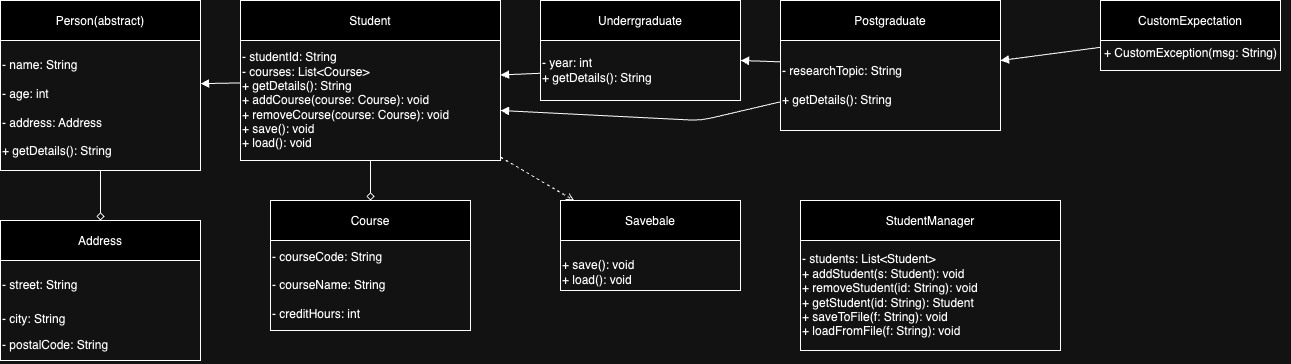

The diagram above was exported from draw.io. Its source (the exported page's mxGraphModel, read from the mxfile embedded in the PNG):
<mxGraphModel dx="979" dy="500" grid="1" gridSize="10" guides="1" tooltips="1" connect="1" arrows="1" fold="1" page="1" pageScale="1" pageWidth="850" pageHeight="1100" math="0" shadow="0">
  <root>
    <mxCell id="0" />
    <mxCell id="1" parent="0" />
    <mxCell id="Fy9fgdNKmIvLJbOlEivu-1" value="Person(abstract)" style="shape=swimlane;childLayout=stackLayout;horizontal=1;" vertex="1" parent="1">
      <mxGeometry x="40" y="20" width="200" height="170" as="geometry" />
    </mxCell>
    <mxCell id="Fy9fgdNKmIvLJbOlEivu-19" value="&lt;h1 style=&quot;margin-top: 0px;&quot;&gt;&lt;font style=&quot;font-size: 12px;&quot;&gt;&lt;span style=&quot;font-weight: 400; text-wrap-mode: nowrap;&quot;&gt;- name: String&lt;/span&gt;&lt;br style=&quot;padding: 0px; margin: 0px; font-weight: 400; text-wrap-mode: nowrap;&quot;&gt;&lt;span style=&quot;font-weight: 400; text-wrap-mode: nowrap;&quot;&gt;- age: int&lt;/span&gt;&lt;br style=&quot;padding: 0px; margin: 0px; font-weight: 400; text-wrap-mode: nowrap;&quot;&gt;&lt;span style=&quot;font-weight: 400; text-wrap-mode: nowrap;&quot;&gt;- address: Address&lt;/span&gt;&lt;br style=&quot;padding: 0px; margin: 0px; font-weight: 400; text-wrap-mode: nowrap;&quot;&gt;&lt;span style=&quot;font-weight: 400; text-wrap-mode: nowrap;&quot;&gt;+ getDetails(): String&lt;/span&gt;&lt;/font&gt;&lt;/h1&gt;" style="text;html=1;whiteSpace=wrap;overflow=hidden;rounded=0;align=left;" vertex="1" parent="Fy9fgdNKmIvLJbOlEivu-1">
      <mxGeometry y="40" width="150" height="130" as="geometry" />
    </mxCell>
    <mxCell id="Fy9fgdNKmIvLJbOlEivu-2" value="Student" style="shape=swimlane;childLayout=stackLayout;horizontal=1;" vertex="1" parent="1">
      <mxGeometry x="280" y="20" width="260" height="160" as="geometry" />
    </mxCell>
    <mxCell id="Fy9fgdNKmIvLJbOlEivu-22" value="&lt;span style=&quot;text-wrap-mode: nowrap;&quot;&gt;- studentId: String&lt;/span&gt;&lt;br style=&quot;padding: 0px; margin: 0px; text-wrap-mode: nowrap;&quot;&gt;&lt;span style=&quot;text-wrap-mode: nowrap;&quot;&gt;- courses: List&amp;lt;Course&amp;gt;&lt;/span&gt;&lt;br style=&quot;padding: 0px; margin: 0px; text-wrap-mode: nowrap;&quot;&gt;&lt;span style=&quot;text-wrap-mode: nowrap;&quot;&gt;+ getDetails(): String&lt;/span&gt;&lt;br style=&quot;padding: 0px; margin: 0px; text-wrap-mode: nowrap;&quot;&gt;&lt;span style=&quot;text-wrap-mode: nowrap;&quot;&gt;+ addCourse(course: Course): void&lt;/span&gt;&lt;br style=&quot;padding: 0px; margin: 0px; text-wrap-mode: nowrap;&quot;&gt;&lt;span style=&quot;text-wrap-mode: nowrap;&quot;&gt;+ removeCourse(course: Course): void&lt;/span&gt;&lt;br style=&quot;padding: 0px; margin: 0px; text-wrap-mode: nowrap;&quot;&gt;&lt;span style=&quot;text-wrap-mode: nowrap;&quot;&gt;+ save(): void&lt;/span&gt;&lt;br style=&quot;padding: 0px; margin: 0px; text-wrap-mode: nowrap;&quot;&gt;&lt;span style=&quot;text-wrap-mode: nowrap;&quot;&gt;+ load(): void&lt;/span&gt;" style="text;html=1;align=left;verticalAlign=middle;whiteSpace=wrap;rounded=0;" vertex="1" parent="Fy9fgdNKmIvLJbOlEivu-2">
      <mxGeometry y="40" width="200" height="120" as="geometry" />
    </mxCell>
    <mxCell id="Fy9fgdNKmIvLJbOlEivu-3" value="Underrgraduate" style="shape=swimlane;childLayout=stackLayout;horizontal=1;" vertex="1" parent="1">
      <mxGeometry x="580" y="20" width="200" height="100" as="geometry" />
    </mxCell>
    <mxCell id="Fy9fgdNKmIvLJbOlEivu-26" value="- year: int&lt;br style=&quot;padding: 0px; margin: 0px;&quot;&gt;+ getDetails(): String" style="text;html=1;align=left;verticalAlign=middle;resizable=0;points=[];autosize=1;strokeColor=none;fillColor=none;" vertex="1" parent="Fy9fgdNKmIvLJbOlEivu-3">
      <mxGeometry y="40" width="130" height="60" as="geometry" />
    </mxCell>
    <mxCell id="Fy9fgdNKmIvLJbOlEivu-4" value="Postgraduate" style="shape=swimlane;childLayout=stackLayout;horizontal=1;" vertex="1" parent="1">
      <mxGeometry x="820" y="20" width="220" height="130" as="geometry" />
    </mxCell>
    <mxCell id="Fy9fgdNKmIvLJbOlEivu-28" value="&lt;div style=&quot;&quot;&gt;&lt;span style=&quot;background-color: initial;&quot;&gt;- researchTopic: String&lt;/span&gt;&lt;/div&gt;&lt;div style=&quot;&quot;&gt;&lt;span style=&quot;background-color: initial;&quot;&gt;&lt;br&gt;&lt;/span&gt;&lt;/div&gt;+ getDetails(): String" style="text;html=1;align=left;verticalAlign=middle;resizable=0;points=[];autosize=1;strokeColor=none;fillColor=none;" vertex="1" parent="Fy9fgdNKmIvLJbOlEivu-4">
      <mxGeometry y="40" width="140" height="90" as="geometry" />
    </mxCell>
    <mxCell id="Fy9fgdNKmIvLJbOlEivu-5" value="Course" style="shape=swimlane;childLayout=stackLayout;horizontal=1;" vertex="1" parent="1">
      <mxGeometry x="310" y="220" width="200" height="130" as="geometry" />
    </mxCell>
    <mxCell id="Fy9fgdNKmIvLJbOlEivu-24" value="&lt;span style=&quot;text-wrap-mode: nowrap;&quot;&gt;- courseCode: String&lt;/span&gt;&lt;div&gt;&lt;br style=&quot;padding: 0px; margin: 0px; text-wrap-mode: nowrap;&quot;&gt;&lt;span style=&quot;text-wrap-mode: nowrap;&quot;&gt;- courseName: String&lt;/span&gt;&lt;/div&gt;&lt;div&gt;&lt;br style=&quot;padding: 0px; margin: 0px; text-wrap-mode: nowrap;&quot;&gt;&lt;span style=&quot;text-wrap-mode: nowrap;&quot;&gt;- creditHours: int&lt;/span&gt;&lt;/div&gt;" style="text;html=1;align=left;verticalAlign=middle;whiteSpace=wrap;rounded=0;" vertex="1" parent="Fy9fgdNKmIvLJbOlEivu-5">
      <mxGeometry y="40" width="140" height="90" as="geometry" />
    </mxCell>
    <mxCell id="Fy9fgdNKmIvLJbOlEivu-6" value="Address" style="shape=swimlane;childLayout=stackLayout;horizontal=1;" vertex="1" parent="1">
      <mxGeometry x="40" y="240" width="200" height="140" as="geometry" />
    </mxCell>
    <mxCell id="Fy9fgdNKmIvLJbOlEivu-21" value="&lt;h1 style=&quot;margin-top: 0px;&quot;&gt;&lt;span style=&quot;text-align: center; text-wrap-mode: nowrap; background-color: initial; font-size: 12px; font-weight: normal;&quot;&gt;- street: String&lt;/span&gt;&lt;/h1&gt;&lt;p&gt;&lt;span style=&quot;text-align: center; text-wrap-mode: nowrap;&quot;&gt;- city: String&lt;/span&gt;&lt;/p&gt;&lt;p&gt;&lt;span style=&quot;text-align: center; text-wrap-mode: nowrap;&quot;&gt;- postalCode: String&lt;/span&gt;&lt;/p&gt;" style="text;html=1;whiteSpace=wrap;overflow=hidden;rounded=0;" vertex="1" parent="Fy9fgdNKmIvLJbOlEivu-6">
      <mxGeometry y="40" width="180" height="100" as="geometry" />
    </mxCell>
    <mxCell id="Fy9fgdNKmIvLJbOlEivu-7" value="Savebale" style="shape=swimlane;childLayout=stackLayout;horizontal=1;" vertex="1" parent="1">
      <mxGeometry x="600" y="220" width="180" height="90" as="geometry" />
    </mxCell>
    <mxCell id="Fy9fgdNKmIvLJbOlEivu-32" value="&lt;br style=&quot;padding: 0px; margin: 0px;&quot;&gt;+ save(): void&lt;br style=&quot;padding: 0px; margin: 0px;&quot;&gt;+ load(): void" style="text;html=1;align=left;verticalAlign=middle;resizable=0;points=[];autosize=1;strokeColor=none;fillColor=none;" vertex="1" parent="Fy9fgdNKmIvLJbOlEivu-7">
      <mxGeometry y="40" width="100" height="50" as="geometry" />
    </mxCell>
    <mxCell id="Fy9fgdNKmIvLJbOlEivu-8" value="StudentManager" style="shape=swimlane;childLayout=stackLayout;horizontal=1;" vertex="1" parent="1">
      <mxGeometry x="840" y="220" width="260" height="150" as="geometry" />
    </mxCell>
    <mxCell id="Fy9fgdNKmIvLJbOlEivu-33" value="- students: List&amp;lt;Student&amp;gt;&lt;br style=&quot;padding: 0px; margin: 0px;&quot;&gt;+ addStudent(s: Student): void&lt;br style=&quot;padding: 0px; margin: 0px;&quot;&gt;+ removeStudent(id: String): void&lt;br style=&quot;padding: 0px; margin: 0px;&quot;&gt;+ getStudent(id: String): Student&lt;br style=&quot;padding: 0px; margin: 0px;&quot;&gt;+ saveToFile(f: String): void&lt;br style=&quot;padding: 0px; margin: 0px;&quot;&gt;+ loadFromFile(f: String): void" style="text;html=1;align=left;verticalAlign=middle;resizable=0;points=[];autosize=1;strokeColor=none;fillColor=none;" vertex="1" parent="Fy9fgdNKmIvLJbOlEivu-8">
      <mxGeometry y="40" width="200" height="110" as="geometry" />
    </mxCell>
    <mxCell id="Fy9fgdNKmIvLJbOlEivu-9" value="CustomExpectation" style="shape=swimlane;childLayout=stackLayout;horizontal=1;" vertex="1" parent="1">
      <mxGeometry x="1140" y="20" width="180" height="70" as="geometry" />
    </mxCell>
    <mxCell id="Fy9fgdNKmIvLJbOlEivu-10" style="endArrow=block;endFill=1;" edge="1" parent="1" source="Fy9fgdNKmIvLJbOlEivu-2" target="Fy9fgdNKmIvLJbOlEivu-1">
      <mxGeometry relative="1" as="geometry" />
    </mxCell>
    <mxCell id="Fy9fgdNKmIvLJbOlEivu-12" style="endArrow=block;endFill=1;" edge="1" parent="1" source="Fy9fgdNKmIvLJbOlEivu-26" target="Fy9fgdNKmIvLJbOlEivu-2">
      <mxGeometry relative="1" as="geometry" />
    </mxCell>
    <mxCell id="Fy9fgdNKmIvLJbOlEivu-13" style="dashed=1;endArrow=open;endFill=1;" edge="1" parent="1" source="Fy9fgdNKmIvLJbOlEivu-2" target="Fy9fgdNKmIvLJbOlEivu-7">
      <mxGeometry relative="1" as="geometry" />
    </mxCell>
    <mxCell id="Fy9fgdNKmIvLJbOlEivu-14" style="endArrow=diamond;endFill=0;" edge="1" parent="1" source="Fy9fgdNKmIvLJbOlEivu-1" target="Fy9fgdNKmIvLJbOlEivu-6">
      <mxGeometry relative="1" as="geometry" />
    </mxCell>
    <mxCell id="Fy9fgdNKmIvLJbOlEivu-15" style="endArrow=diamond;endFill=0;" edge="1" parent="1" source="Fy9fgdNKmIvLJbOlEivu-2" target="Fy9fgdNKmIvLJbOlEivu-5">
      <mxGeometry relative="1" as="geometry" />
    </mxCell>
    <mxCell id="Fy9fgdNKmIvLJbOlEivu-23" value="" style="endArrow=block;endFill=1;" edge="1" parent="1" source="Fy9fgdNKmIvLJbOlEivu-28">
      <mxGeometry relative="1" as="geometry">
        <mxPoint x="1140" y="55" as="sourcePoint" />
        <mxPoint x="540" y="130" as="targetPoint" />
        <Array as="points">
          <mxPoint x="740" y="140" />
        </Array>
      </mxGeometry>
    </mxCell>
    <mxCell id="Fy9fgdNKmIvLJbOlEivu-27" value="" style="endArrow=block;endFill=1;" edge="1" parent="1" source="Fy9fgdNKmIvLJbOlEivu-4">
      <mxGeometry relative="1" as="geometry">
        <mxPoint x="820" y="76" as="sourcePoint" />
        <mxPoint x="780" y="80" as="targetPoint" />
      </mxGeometry>
    </mxCell>
    <mxCell id="Fy9fgdNKmIvLJbOlEivu-29" value="" style="endArrow=block;endFill=1;" edge="1" parent="1" source="Fy9fgdNKmIvLJbOlEivu-9">
      <mxGeometry relative="1" as="geometry">
        <mxPoint x="1140" y="57" as="sourcePoint" />
        <mxPoint x="1040" y="80" as="targetPoint" />
      </mxGeometry>
    </mxCell>
    <mxCell id="Fy9fgdNKmIvLJbOlEivu-30" value="+ CustomException(msg: String)" style="text;html=1;align=center;verticalAlign=middle;resizable=0;points=[];autosize=1;strokeColor=none;fillColor=none;" vertex="1" parent="1">
      <mxGeometry x="1130" y="58" width="200" height="30" as="geometry" />
    </mxCell>
  </root>
</mxGraphModel>